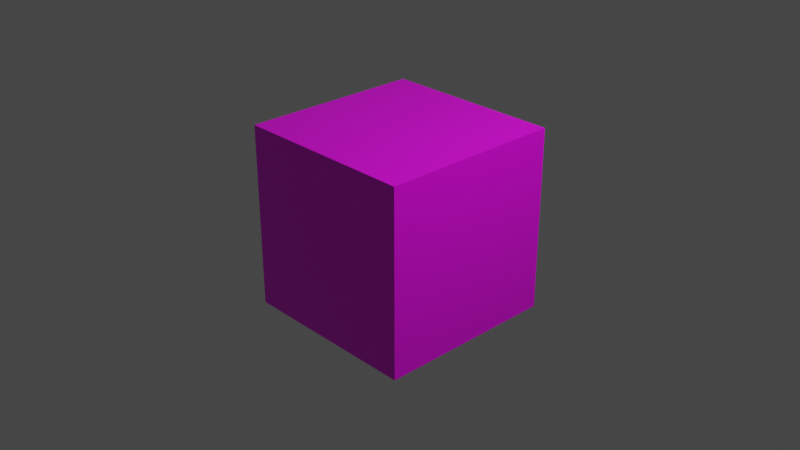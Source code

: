 # Source: die.blend  (saved by Blender 2.91.10; exported with 4.5.12 LTS)
import bpy
from mathutils import Matrix  # noqa: F401  (used for matrix-valued properties, if any)

bpy.ops.wm.read_factory_settings(use_empty=True)
scene = bpy.context.scene
scene.name = 'Scene'

# ---- collections
col_collection = bpy.data.collections.new('Collection'); scene.collection.children.link(col_collection)

# ---- images (referenced by path relative to the original .blend; pixels are not part of the script)
import os
ASSET_DIR = os.environ.get("B2B_ASSET_DIR", "")  # directory of the original .blend (textures are referenced by path, not embedded)
HERE = os.path.dirname(os.path.abspath(__file__))  # packed textures are extracted next to this script under _unpacked/

def load_image(name, relpath, width, height, colorspace="sRGB"):
    """Load a texture the original file referenced (path relative to the .blend, or extracted next to this script)."""
    p = next((c for c in (os.path.join(HERE, relpath), os.path.join(ASSET_DIR, relpath)) if relpath and os.path.exists(c)), "")
    if p:
        img = bpy.data.images.load(p, check_existing=True)
        img.name = name
    else:  # same state as the original file: an image datablock whose file is absent (Cycles renders it pink)
        img = bpy.data.images.new(name, width, height)
        img.source = "FILE"
        img.filepath = "//" + (relpath or name)
    img.colorspace_settings.name = colorspace
    return img
img_cube_texture = load_image('cube_texture', 'cube_texture.png', 1024, 1024, 'sRGB')

# ---- materials (node trees are filled in below, after node groups)
mat_material = bpy.data.materials.new('Material')
mat_material.alpha_threshold = 0.0
mat_material.use_transparent_shadow = False
mat_material.line_color = (0.0, 0.0, 0.0, 1.0)

# ---- material node trees
mat_material.use_nodes = True; mat_material.node_tree.nodes.clear()
_N = mat_material.node_tree.nodes; _L = mat_material.node_tree.links
n0 = _N.new('ShaderNodeOutputMaterial'); n0.name = 'Material Output'; n0.location = (300, 300)
n1 = _N.new('ShaderNodeBsdfPrincipled'); n1.name = 'Principled BSDF'; n1.location = (10, 300)
n1.distribution = 'GGX'
n1.subsurface_method = 'BURLEY'
n1.inputs[2].default_value = 0.4
n1.inputs[3].default_value = 1.45
n1.inputs[27].default_value = (0.0, 0.0, 0.0, 1.0)
n1.inputs[28].default_value = 1.0
n2 = _N.new('ShaderNodeTexImage'); n2.name = 'Image Texture'; n2.location = (-363, 223)
n2.image = img_cube_texture
_L.new(n1.outputs[0], n0.inputs[0])
_L.new(n2.outputs[0], n1.inputs[0])
n0.is_active_output = True

# ---- world
world_world = bpy.data.worlds.new('World'); scene.world = world_world
world_world.use_nodes = True; world_world.node_tree.nodes.clear()
_N = world_world.node_tree.nodes; _L = world_world.node_tree.links
n0 = _N.new('ShaderNodeOutputWorld'); n0.name = 'World Output'; n0.location = (300, 300)
n1 = _N.new('ShaderNodeBackground'); n1.name = 'Background'; n1.location = (10, 300)
n1.inputs[0].default_value = (0.05088, 0.05088, 0.05088, 1.0)
_L.new(n1.outputs[0], n0.inputs[0])
n0.is_active_output = True
world_world.color = (0.05088, 0.05088, 0.05088)
world_world.use_sun_shadow = False
world_world.sun_shadow_jitter_overblur = 0.0

# ---- cameras
cam_camera = bpy.data.cameras.new('Camera')
cam_camera.clip_end = 100.0
cam_camera.ortho_scale = 7.314

# ---- lights
light_light = bpy.data.lights.new('Light', 'POINT')
light_light.transmission_factor = 0.0
light_light.energy = 1000.0
light_light.shadow_soft_size = 0.1
light_light.shadow_maximum_resolution = 0.006
light_light.use_absolute_resolution = True

# ---- meshes
me_cube = bpy.data.meshes.new('Cube')
me_cube.from_pydata([(1.0, 1.0, 1.0), (1.0, 1.0, -1.0), (1.0, -1.0, 1.0), (1.0, -1.0, -1.0), (-1.0, 1.0, 1.0), (-1.0, 1.0, -1.0), (-1.0, -1.0, 1.0), (-1.0, -1.0, -1.0)], [], [(0, 4, 6, 2), (3, 2, 6, 7), (7, 6, 4, 5), (5, 1, 3, 7), (1, 0, 2, 3), (5, 4, 0, 1)])
_uv = me_cube.uv_layers.new(name='UVMap')
_uv.uv.foreach_set('vector', [0.625, 0.5, 0.875, 0.5, 0.875, 0.75, 0.625, 0.75, 0.375, 0.75, 0.625, 0.75, 0.625, 1.0, 0.375, 1.0, 0.375, 0.0, 0.625, 0.0, 0.625, 0.25, 0.375, 0.25, 0.125, 0.5, 0.375, 0.5, 0.375, 0.75, 0.125, 0.75, 0.375, 0.5, 0.625, 0.5, 0.625, 0.75, 0.375, 0.75, 0.375, 0.25, 0.625, 0.25, 0.625, 0.5, 0.375, 0.5])
me_cube.materials.append(mat_material)
me_cube.use_remesh_preserve_volume = False
me_cube.use_remesh_preserve_attributes = False
me_cube.use_mirror_vertex_groups = False
me_cube.update()

# ---- objects
ob_cube = bpy.data.objects.new('Cube', me_cube)
ob_light = bpy.data.objects.new('Light', light_light)
ob_camera = bpy.data.objects.new('Camera', cam_camera)

# ---- transforms, parenting, visibility, modifiers, constraints
ob_cube.location = (0.0, 0.0, 0.0)
ob_cube.lock_rotations_4d = False
ob_cube.empty_display_type = 'ARROWS'
ob_cube.lineart.crease_threshold = 0.0
ob_light.location = (4.076, 1.005, 5.904)
ob_light.rotation_euler = (0.6503, 0.05522, 1.866)
ob_light.lock_rotations_4d = False
ob_light.empty_display_type = 'ARROWS'
ob_light.color = (0.0, 0.0, 0.0, 0.0)
ob_light.lineart.crease_threshold = 0.0
ob_camera.location = (7.359, -6.926, 4.958)
ob_camera.rotation_euler = (1.109, 0.0, 0.8149)
ob_camera.lock_rotations_4d = False
ob_camera.empty_display_type = 'ARROWS'
ob_camera.color = (0.0, 0.0, 0.0, 0.0)
ob_camera.display_type = 'WIRE'
ob_camera.lineart.crease_threshold = 0.0

# ---- collection membership
col_collection.objects.link(ob_cube)
col_collection.objects.link(ob_light)
col_collection.objects.link(ob_camera)

# ---- scene / render settings (as saved in the file)
scene.camera = ob_camera
scene.frame_start = 1; scene.frame_end = 250; scene.frame_set(1)
scene.render.engine = 'BLENDER_EEVEE_NEXT'
scene.cycles.use_denoising = False
scene.cycles.samples = 128
scene.cycles.sampling_pattern = 'TABULATED_SOBOL'
scene.cycles.use_adaptive_sampling = False
scene.cycles.use_light_tree = False
scene.view_settings.view_transform = 'Filmic'
bpy.context.view_layer.update()
